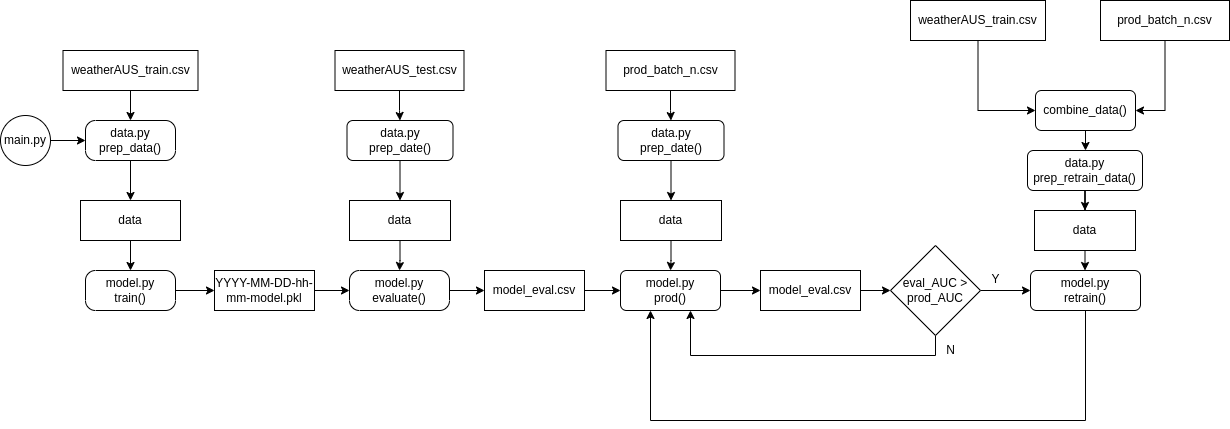

The diagram above was exported from draw.io. Its source (the exported page's mxGraphModel, read from the mxfile embedded in the PNG):
<mxGraphModel dx="868" dy="493" grid="1" gridSize="10" guides="1" tooltips="1" connect="1" arrows="1" fold="1" page="1" pageScale="1" pageWidth="1169" pageHeight="827" math="0" shadow="0">
  <root>
    <mxCell id="0" />
    <mxCell id="1" parent="0" />
    <mxCell id="K7Sp_-srUYldNOiKVgVe-5" style="edgeStyle=orthogonalEdgeStyle;rounded=0;orthogonalLoop=1;jettySize=auto;html=1;" parent="1" source="K7Sp_-srUYldNOiKVgVe-3" target="K7Sp_-srUYldNOiKVgVe-4" edge="1">
      <mxGeometry relative="1" as="geometry" />
    </mxCell>
    <UserObject label="weatherAUS_train.csv" id="K7Sp_-srUYldNOiKVgVe-3">
      <mxCell style="whiteSpace=wrap;html=1;align=center;" parent="1" vertex="1">
        <mxGeometry x="482.5" y="170" width="135" height="40" as="geometry" />
      </mxCell>
    </UserObject>
    <mxCell id="K7Sp_-srUYldNOiKVgVe-7" style="edgeStyle=orthogonalEdgeStyle;rounded=0;orthogonalLoop=1;jettySize=auto;html=1;exitX=0.5;exitY=1;exitDx=0;exitDy=0;exitPerimeter=0;entryX=0.5;entryY=0;entryDx=0;entryDy=0;" parent="1" source="K7Sp_-srUYldNOiKVgVe-4" target="K7Sp_-srUYldNOiKVgVe-6" edge="1">
      <mxGeometry relative="1" as="geometry" />
    </mxCell>
    <UserObject label="data.py&#10;prep_data()" id="K7Sp_-srUYldNOiKVgVe-4">
      <mxCell style="points=[[0.25,0,0],[0.5,0,0],[0.75,0,0],[1,0.25,0],[1,0.5,0],[1,0.75,0],[0.75,1,0],[0.5,1,0],[0.25,1,0],[0,0.75,0],[0,0.5,0],[0,0.25,0]];shape=mxgraph.bpmn.task;whiteSpace=wrap;rectStyle=rounded;size=10;taskMarker=abstract;" parent="1" vertex="1">
        <mxGeometry x="505" y="240" width="90" height="40" as="geometry" />
      </mxCell>
    </UserObject>
    <mxCell id="K7Sp_-srUYldNOiKVgVe-10" style="edgeStyle=orthogonalEdgeStyle;rounded=0;orthogonalLoop=1;jettySize=auto;html=1;" parent="1" source="K7Sp_-srUYldNOiKVgVe-6" target="K7Sp_-srUYldNOiKVgVe-8" edge="1">
      <mxGeometry relative="1" as="geometry" />
    </mxCell>
    <UserObject label="data" id="K7Sp_-srUYldNOiKVgVe-6">
      <mxCell style="whiteSpace=wrap;html=1;align=center;" parent="1" vertex="1">
        <mxGeometry x="500" y="320" width="100" height="40" as="geometry" />
      </mxCell>
    </UserObject>
    <mxCell id="K7Sp_-srUYldNOiKVgVe-11" style="edgeStyle=orthogonalEdgeStyle;rounded=0;orthogonalLoop=1;jettySize=auto;html=1;exitX=1;exitY=0.5;exitDx=0;exitDy=0;exitPerimeter=0;entryX=0;entryY=0.5;entryDx=0;entryDy=0;" parent="1" source="K7Sp_-srUYldNOiKVgVe-8" target="K7Sp_-srUYldNOiKVgVe-9" edge="1">
      <mxGeometry relative="1" as="geometry" />
    </mxCell>
    <UserObject label="model.py&#10;train()" id="K7Sp_-srUYldNOiKVgVe-8">
      <mxCell style="points=[[0.25,0,0],[0.5,0,0],[0.75,0,0],[1,0.25,0],[1,0.5,0],[1,0.75,0],[0.75,1,0],[0.5,1,0],[0.25,1,0],[0,0.75,0],[0,0.5,0],[0,0.25,0]];shape=mxgraph.bpmn.task;whiteSpace=wrap;rectStyle=rounded;size=10;taskMarker=abstract;" parent="1" vertex="1">
        <mxGeometry x="505" y="390" width="90" height="40" as="geometry" />
      </mxCell>
    </UserObject>
    <mxCell id="K7Sp_-srUYldNOiKVgVe-16" style="edgeStyle=orthogonalEdgeStyle;rounded=0;orthogonalLoop=1;jettySize=auto;html=1;exitX=1;exitY=0.5;exitDx=0;exitDy=0;entryX=0;entryY=0.5;entryDx=0;entryDy=0;entryPerimeter=0;" parent="1" source="K7Sp_-srUYldNOiKVgVe-9" target="K7Sp_-srUYldNOiKVgVe-13" edge="1">
      <mxGeometry relative="1" as="geometry" />
    </mxCell>
    <mxCell id="K7Sp_-srUYldNOiKVgVe-9" value="YYYY-MM-DD-hh-mm-model.pkl" style="whiteSpace=wrap;html=1;align=center;" parent="1" vertex="1">
      <mxGeometry x="634" y="390" width="100" height="40" as="geometry" />
    </mxCell>
    <UserObject label="model.py&#10;evaluate()" id="K7Sp_-srUYldNOiKVgVe-13">
      <mxCell style="points=[[0.25,0,0],[0.5,0,0],[0.75,0,0],[1,0.25,0],[1,0.5,0],[1,0.75,0],[0.75,1,0],[0.5,1,0],[0.25,1,0],[0,0.75,0],[0,0.5,0],[0,0.25,0]];shape=mxgraph.bpmn.task;whiteSpace=wrap;rectStyle=rounded;size=10;taskMarker=abstract;" parent="1" vertex="1">
        <mxGeometry x="769" y="390" width="100" height="40" as="geometry" />
      </mxCell>
    </UserObject>
    <mxCell id="JFBC3d5mSUwyx_R0jXSG-1" style="edgeStyle=orthogonalEdgeStyle;rounded=0;orthogonalLoop=1;jettySize=auto;html=1;" edge="1" parent="1" source="K7Sp_-srUYldNOiKVgVe-14">
      <mxGeometry relative="1" as="geometry">
        <mxPoint x="1040" y="410" as="targetPoint" />
      </mxGeometry>
    </mxCell>
    <UserObject label="model_eval.csv" id="K7Sp_-srUYldNOiKVgVe-14">
      <mxCell style="whiteSpace=wrap;html=1;align=center;" parent="1" vertex="1">
        <mxGeometry x="904" y="390" width="100" height="40" as="geometry" />
      </mxCell>
    </UserObject>
    <mxCell id="K7Sp_-srUYldNOiKVgVe-15" style="edgeStyle=orthogonalEdgeStyle;rounded=0;orthogonalLoop=1;jettySize=auto;html=1;exitX=1;exitY=0.5;exitDx=0;exitDy=0;exitPerimeter=0;entryX=0;entryY=0.5;entryDx=0;entryDy=0;" parent="1" source="K7Sp_-srUYldNOiKVgVe-13" target="K7Sp_-srUYldNOiKVgVe-14" edge="1">
      <mxGeometry relative="1" as="geometry" />
    </mxCell>
    <mxCell id="K7Sp_-srUYldNOiKVgVe-20" style="edgeStyle=orthogonalEdgeStyle;rounded=0;orthogonalLoop=1;jettySize=auto;html=1;" parent="1" source="K7Sp_-srUYldNOiKVgVe-17" target="JFBC3d5mSUwyx_R0jXSG-5" edge="1">
      <mxGeometry relative="1" as="geometry">
        <mxPoint x="819" y="270" as="targetPoint" />
        <Array as="points" />
      </mxGeometry>
    </mxCell>
    <UserObject label="weatherAUS_test.csv" id="K7Sp_-srUYldNOiKVgVe-17">
      <mxCell style="whiteSpace=wrap;html=1;align=center;" parent="1" vertex="1">
        <mxGeometry x="754.5" y="170" width="129" height="40" as="geometry" />
      </mxCell>
    </UserObject>
    <mxCell id="JFBC3d5mSUwyx_R0jXSG-18" style="edgeStyle=orthogonalEdgeStyle;rounded=0;orthogonalLoop=1;jettySize=auto;html=1;" edge="1" parent="1" source="JFBC3d5mSUwyx_R0jXSG-4">
      <mxGeometry relative="1" as="geometry">
        <mxPoint x="1180" y="410" as="targetPoint" />
      </mxGeometry>
    </mxCell>
    <mxCell id="JFBC3d5mSUwyx_R0jXSG-4" value="model.py&lt;br&gt;prod()" style="rounded=1;whiteSpace=wrap;html=1;" vertex="1" parent="1">
      <mxGeometry x="1040" y="390" width="100" height="40" as="geometry" />
    </mxCell>
    <mxCell id="JFBC3d5mSUwyx_R0jXSG-7" style="edgeStyle=orthogonalEdgeStyle;rounded=0;orthogonalLoop=1;jettySize=auto;html=1;entryX=0.5;entryY=0;entryDx=0;entryDy=0;" edge="1" parent="1" source="JFBC3d5mSUwyx_R0jXSG-5" target="JFBC3d5mSUwyx_R0jXSG-6">
      <mxGeometry relative="1" as="geometry" />
    </mxCell>
    <mxCell id="JFBC3d5mSUwyx_R0jXSG-5" value="data.py&lt;br&gt;prep_date()" style="rounded=1;whiteSpace=wrap;html=1;" vertex="1" parent="1">
      <mxGeometry x="766.5" y="240" width="106" height="40" as="geometry" />
    </mxCell>
    <mxCell id="JFBC3d5mSUwyx_R0jXSG-8" style="edgeStyle=orthogonalEdgeStyle;rounded=0;orthogonalLoop=1;jettySize=auto;html=1;" edge="1" parent="1" source="JFBC3d5mSUwyx_R0jXSG-6" target="K7Sp_-srUYldNOiKVgVe-13">
      <mxGeometry relative="1" as="geometry" />
    </mxCell>
    <mxCell id="JFBC3d5mSUwyx_R0jXSG-6" value="data" style="rounded=0;whiteSpace=wrap;html=1;" vertex="1" parent="1">
      <mxGeometry x="769" y="320" width="101" height="40" as="geometry" />
    </mxCell>
    <mxCell id="JFBC3d5mSUwyx_R0jXSG-10" style="edgeStyle=orthogonalEdgeStyle;rounded=0;orthogonalLoop=1;jettySize=auto;html=1;entryX=0;entryY=0.5;entryDx=0;entryDy=0;entryPerimeter=0;" edge="1" parent="1" source="JFBC3d5mSUwyx_R0jXSG-9" target="K7Sp_-srUYldNOiKVgVe-4">
      <mxGeometry relative="1" as="geometry" />
    </mxCell>
    <mxCell id="JFBC3d5mSUwyx_R0jXSG-9" value="main.py" style="ellipse;whiteSpace=wrap;html=1;aspect=fixed;" vertex="1" parent="1">
      <mxGeometry x="420" y="235" width="50" height="50" as="geometry" />
    </mxCell>
    <mxCell id="JFBC3d5mSUwyx_R0jXSG-12" style="edgeStyle=orthogonalEdgeStyle;rounded=0;orthogonalLoop=1;jettySize=auto;html=1;" edge="1" parent="1" source="JFBC3d5mSUwyx_R0jXSG-13" target="JFBC3d5mSUwyx_R0jXSG-15">
      <mxGeometry relative="1" as="geometry">
        <mxPoint x="1090" y="270" as="targetPoint" />
        <Array as="points" />
      </mxGeometry>
    </mxCell>
    <UserObject label="prod_batch_n.csv" id="JFBC3d5mSUwyx_R0jXSG-13">
      <mxCell style="whiteSpace=wrap;html=1;align=center;" vertex="1" parent="1">
        <mxGeometry x="1025.5" y="170" width="129" height="40" as="geometry" />
      </mxCell>
    </UserObject>
    <mxCell id="JFBC3d5mSUwyx_R0jXSG-14" style="edgeStyle=orthogonalEdgeStyle;rounded=0;orthogonalLoop=1;jettySize=auto;html=1;entryX=0.5;entryY=0;entryDx=0;entryDy=0;" edge="1" parent="1" source="JFBC3d5mSUwyx_R0jXSG-15" target="JFBC3d5mSUwyx_R0jXSG-16">
      <mxGeometry relative="1" as="geometry" />
    </mxCell>
    <mxCell id="JFBC3d5mSUwyx_R0jXSG-15" value="data.py&lt;br&gt;prep_date()" style="rounded=1;whiteSpace=wrap;html=1;" vertex="1" parent="1">
      <mxGeometry x="1037.5" y="240" width="106" height="40" as="geometry" />
    </mxCell>
    <mxCell id="JFBC3d5mSUwyx_R0jXSG-17" style="edgeStyle=orthogonalEdgeStyle;rounded=0;orthogonalLoop=1;jettySize=auto;html=1;" edge="1" parent="1" source="JFBC3d5mSUwyx_R0jXSG-16" target="JFBC3d5mSUwyx_R0jXSG-4">
      <mxGeometry relative="1" as="geometry" />
    </mxCell>
    <mxCell id="JFBC3d5mSUwyx_R0jXSG-16" value="data" style="rounded=0;whiteSpace=wrap;html=1;" vertex="1" parent="1">
      <mxGeometry x="1040" y="320" width="101" height="40" as="geometry" />
    </mxCell>
    <mxCell id="JFBC3d5mSUwyx_R0jXSG-21" style="edgeStyle=orthogonalEdgeStyle;rounded=0;orthogonalLoop=1;jettySize=auto;html=1;entryX=0;entryY=0.5;entryDx=0;entryDy=0;" edge="1" parent="1" source="JFBC3d5mSUwyx_R0jXSG-19" target="JFBC3d5mSUwyx_R0jXSG-22">
      <mxGeometry relative="1" as="geometry">
        <mxPoint x="1320" y="410" as="targetPoint" />
      </mxGeometry>
    </mxCell>
    <UserObject label="model_eval.csv" id="JFBC3d5mSUwyx_R0jXSG-19">
      <mxCell style="whiteSpace=wrap;html=1;align=center;" vertex="1" parent="1">
        <mxGeometry x="1180" y="390" width="100" height="40" as="geometry" />
      </mxCell>
    </UserObject>
    <mxCell id="JFBC3d5mSUwyx_R0jXSG-23" style="edgeStyle=orthogonalEdgeStyle;rounded=0;orthogonalLoop=1;jettySize=auto;html=1;entryX=0;entryY=0.5;entryDx=0;entryDy=0;" edge="1" parent="1" source="JFBC3d5mSUwyx_R0jXSG-22" target="JFBC3d5mSUwyx_R0jXSG-25">
      <mxGeometry relative="1" as="geometry">
        <mxPoint x="1460" y="410" as="targetPoint" />
      </mxGeometry>
    </mxCell>
    <mxCell id="JFBC3d5mSUwyx_R0jXSG-36" style="edgeStyle=orthogonalEdgeStyle;rounded=0;orthogonalLoop=1;jettySize=auto;html=1;" edge="1" parent="1" source="JFBC3d5mSUwyx_R0jXSG-22" target="JFBC3d5mSUwyx_R0jXSG-4">
      <mxGeometry relative="1" as="geometry">
        <mxPoint x="1355" y="500" as="targetPoint" />
        <Array as="points">
          <mxPoint x="1355" y="475" />
          <mxPoint x="1110" y="475" />
        </Array>
      </mxGeometry>
    </mxCell>
    <mxCell id="JFBC3d5mSUwyx_R0jXSG-22" value="eval_AUC &amp;gt;&lt;br&gt;prod_AUC" style="rhombus;whiteSpace=wrap;html=1;" vertex="1" parent="1">
      <mxGeometry x="1310" y="365" width="90" height="90" as="geometry" />
    </mxCell>
    <mxCell id="JFBC3d5mSUwyx_R0jXSG-24" value="Y" style="text;html=1;align=center;verticalAlign=middle;resizable=0;points=[];autosize=1;strokeColor=none;fillColor=none;" vertex="1" parent="1">
      <mxGeometry x="1400" y="384" width="30" height="30" as="geometry" />
    </mxCell>
    <mxCell id="JFBC3d5mSUwyx_R0jXSG-38" style="edgeStyle=orthogonalEdgeStyle;rounded=0;orthogonalLoop=1;jettySize=auto;html=1;" edge="1" parent="1" source="JFBC3d5mSUwyx_R0jXSG-25" target="JFBC3d5mSUwyx_R0jXSG-4">
      <mxGeometry relative="1" as="geometry">
        <mxPoint x="1070" y="460" as="targetPoint" />
        <Array as="points">
          <mxPoint x="1505" y="540" />
          <mxPoint x="1070" y="540" />
        </Array>
      </mxGeometry>
    </mxCell>
    <mxCell id="JFBC3d5mSUwyx_R0jXSG-25" value="model.py&lt;br&gt;retrain()" style="rounded=1;whiteSpace=wrap;html=1;" vertex="1" parent="1">
      <mxGeometry x="1450" y="390" width="110" height="40" as="geometry" />
    </mxCell>
    <mxCell id="JFBC3d5mSUwyx_R0jXSG-29" style="edgeStyle=orthogonalEdgeStyle;rounded=0;orthogonalLoop=1;jettySize=auto;html=1;entryX=0;entryY=0.5;entryDx=0;entryDy=0;" edge="1" parent="1" source="JFBC3d5mSUwyx_R0jXSG-26" target="JFBC3d5mSUwyx_R0jXSG-28">
      <mxGeometry relative="1" as="geometry" />
    </mxCell>
    <UserObject label="weatherAUS_train.csv" id="JFBC3d5mSUwyx_R0jXSG-26">
      <mxCell style="whiteSpace=wrap;html=1;align=center;" vertex="1" parent="1">
        <mxGeometry x="1330" y="120" width="135" height="40" as="geometry" />
      </mxCell>
    </UserObject>
    <mxCell id="JFBC3d5mSUwyx_R0jXSG-30" style="edgeStyle=orthogonalEdgeStyle;rounded=0;orthogonalLoop=1;jettySize=auto;html=1;entryX=1;entryY=0.5;entryDx=0;entryDy=0;" edge="1" parent="1" source="JFBC3d5mSUwyx_R0jXSG-27" target="JFBC3d5mSUwyx_R0jXSG-28">
      <mxGeometry relative="1" as="geometry" />
    </mxCell>
    <UserObject label="prod_batch_n.csv" id="JFBC3d5mSUwyx_R0jXSG-27">
      <mxCell style="whiteSpace=wrap;html=1;align=center;" vertex="1" parent="1">
        <mxGeometry x="1520" y="120" width="129" height="40" as="geometry" />
      </mxCell>
    </UserObject>
    <mxCell id="JFBC3d5mSUwyx_R0jXSG-32" value="" style="edgeStyle=orthogonalEdgeStyle;rounded=0;orthogonalLoop=1;jettySize=auto;html=1;" edge="1" parent="1" source="JFBC3d5mSUwyx_R0jXSG-28" target="JFBC3d5mSUwyx_R0jXSG-31">
      <mxGeometry relative="1" as="geometry" />
    </mxCell>
    <mxCell id="JFBC3d5mSUwyx_R0jXSG-28" value="combine_data()" style="rounded=1;whiteSpace=wrap;html=1;" vertex="1" parent="1">
      <mxGeometry x="1455" y="210" width="100" height="40" as="geometry" />
    </mxCell>
    <mxCell id="JFBC3d5mSUwyx_R0jXSG-34" style="edgeStyle=orthogonalEdgeStyle;rounded=0;orthogonalLoop=1;jettySize=auto;html=1;" edge="1" parent="1" source="JFBC3d5mSUwyx_R0jXSG-31" target="JFBC3d5mSUwyx_R0jXSG-33">
      <mxGeometry relative="1" as="geometry" />
    </mxCell>
    <mxCell id="JFBC3d5mSUwyx_R0jXSG-31" value="data.py&lt;br&gt;prep_retrain_data()" style="rounded=1;whiteSpace=wrap;html=1;" vertex="1" parent="1">
      <mxGeometry x="1447" y="270" width="115" height="40" as="geometry" />
    </mxCell>
    <mxCell id="JFBC3d5mSUwyx_R0jXSG-35" style="edgeStyle=orthogonalEdgeStyle;rounded=0;orthogonalLoop=1;jettySize=auto;html=1;" edge="1" parent="1" source="JFBC3d5mSUwyx_R0jXSG-33" target="JFBC3d5mSUwyx_R0jXSG-25">
      <mxGeometry relative="1" as="geometry" />
    </mxCell>
    <mxCell id="JFBC3d5mSUwyx_R0jXSG-33" value="data" style="rounded=0;whiteSpace=wrap;html=1;" vertex="1" parent="1">
      <mxGeometry x="1454" y="330" width="101" height="40" as="geometry" />
    </mxCell>
    <mxCell id="JFBC3d5mSUwyx_R0jXSG-37" value="N" style="text;html=1;align=center;verticalAlign=middle;resizable=0;points=[];autosize=1;strokeColor=none;fillColor=none;" vertex="1" parent="1">
      <mxGeometry x="1355" y="455" width="30" height="30" as="geometry" />
    </mxCell>
  </root>
</mxGraphModel>